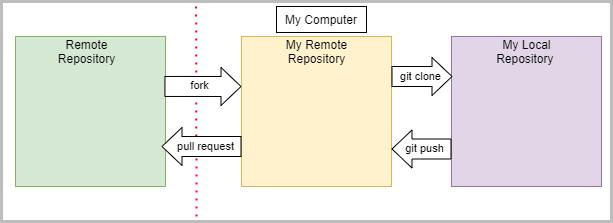

The diagram above was exported from draw.io. Its source (the exported page's mxGraphModel, read from the mxfile embedded in the PNG):
<mxGraphModel dx="2434" dy="2273" grid="1" gridSize="10" guides="1" tooltips="1" connect="1" arrows="1" fold="1" page="1" pageScale="1" pageWidth="827" pageHeight="1169" math="0" shadow="0">
  <root>
    <mxCell id="0" />
    <mxCell id="1" parent="0" />
    <mxCell id="2" value="" style="endArrow=none;dashed=1;html=1;dashPattern=1 3;strokeWidth=2;rounded=0;fillColor=default;entryX=0.319;entryY=0.008;entryDx=0;entryDy=0;entryPerimeter=0;strokeColor=#FF002B;" edge="1" target="3" parent="1">
      <mxGeometry width="50" height="50" relative="1" as="geometry">
        <mxPoint x="-645" y="-120" as="sourcePoint" />
        <mxPoint x="-490" y="-490" as="targetPoint" />
      </mxGeometry>
    </mxCell>
    <mxCell id="3" value="" style="rounded=0;whiteSpace=wrap;html=1;fillColor=none;strokeColor=#BDBDBD;strokeWidth=3;" vertex="1" parent="1">
      <mxGeometry x="-840" y="-335" width="610" height="220" as="geometry" />
    </mxCell>
    <mxCell id="4" value="" style="whiteSpace=wrap;html=1;aspect=fixed;fillColor=#d5e8d4;strokeColor=#82b366;" vertex="1" parent="1">
      <mxGeometry x="-826" y="-300" width="150" height="150" as="geometry" />
    </mxCell>
    <mxCell id="5" value="Remote Repository" style="text;html=1;strokeColor=none;fillColor=none;align=center;verticalAlign=middle;whiteSpace=wrap;rounded=0;" vertex="1" parent="1">
      <mxGeometry x="-787.5" y="-300" width="65" height="30" as="geometry" />
    </mxCell>
    <mxCell id="6" value="" style="whiteSpace=wrap;html=1;aspect=fixed;fillColor=#fff2cc;strokeColor=#d6b656;" vertex="1" parent="1">
      <mxGeometry x="-600" y="-300" width="150" height="150" as="geometry" />
    </mxCell>
    <mxCell id="7" value="My Remote Repository" style="text;html=1;strokeColor=none;fillColor=none;align=center;verticalAlign=middle;whiteSpace=wrap;rounded=0;" vertex="1" parent="1">
      <mxGeometry x="-560.5" y="-300" width="71" height="30" as="geometry" />
    </mxCell>
    <mxCell id="8" value="" style="shape=flexArrow;endArrow=classic;html=1;rounded=0;endWidth=17;endSize=6.33;targetPerimeterSpacing=0;width=20;fillColor=default;exitX=0.993;exitY=0.333;exitDx=0;exitDy=0;exitPerimeter=0;" edge="1" source="4" parent="1">
      <mxGeometry width="50" height="50" relative="1" as="geometry">
        <mxPoint x="-661" y="-250" as="sourcePoint" />
        <mxPoint x="-600" y="-250" as="targetPoint" />
        <Array as="points" />
      </mxGeometry>
    </mxCell>
    <mxCell id="9" value="fork" style="edgeLabel;html=1;align=center;verticalAlign=middle;resizable=0;points=[];" vertex="1" connectable="0" parent="8">
      <mxGeometry x="-0.0815" y="4" relative="1" as="geometry">
        <mxPoint y="3" as="offset" />
      </mxGeometry>
    </mxCell>
    <mxCell id="10" value="" style="whiteSpace=wrap;html=1;aspect=fixed;fillColor=#e1d5e7;strokeColor=#9673a6;" vertex="1" parent="1">
      <mxGeometry x="-390" y="-300" width="150" height="150" as="geometry" />
    </mxCell>
    <mxCell id="11" value="My Local Repository&amp;nbsp;" style="text;html=1;strokeColor=none;fillColor=none;align=center;verticalAlign=middle;whiteSpace=wrap;rounded=0;" vertex="1" parent="1">
      <mxGeometry x="-350" y="-300" width="71" height="30" as="geometry" />
    </mxCell>
    <mxCell id="12" value="" style="shape=flexArrow;endArrow=classic;html=1;rounded=0;endWidth=17;endSize=6.33;targetPerimeterSpacing=0;width=20;fillColor=default;" edge="1" parent="1">
      <mxGeometry width="50" height="50" relative="1" as="geometry">
        <mxPoint x="-450" y="-260" as="sourcePoint" />
        <mxPoint x="-389" y="-260" as="targetPoint" />
        <Array as="points" />
      </mxGeometry>
    </mxCell>
    <mxCell id="13" value="git clone" style="edgeLabel;html=1;align=center;verticalAlign=middle;resizable=0;points=[];" vertex="1" connectable="0" parent="12">
      <mxGeometry x="-0.0815" y="4" relative="1" as="geometry">
        <mxPoint y="3" as="offset" />
      </mxGeometry>
    </mxCell>
    <mxCell id="14" value="" style="shape=flexArrow;endArrow=classic;html=1;rounded=0;endWidth=17;endSize=6.33;targetPerimeterSpacing=0;width=20;fillColor=default;entryX=1;entryY=0.75;entryDx=0;entryDy=0;exitX=0;exitY=0.75;exitDx=0;exitDy=0;" edge="1" source="10" target="6" parent="1">
      <mxGeometry width="50" height="50" relative="1" as="geometry">
        <mxPoint x="-450" y="-140" as="sourcePoint" />
        <mxPoint x="-389" y="-140" as="targetPoint" />
        <Array as="points" />
      </mxGeometry>
    </mxCell>
    <mxCell id="15" value="git push" style="edgeLabel;html=1;align=center;verticalAlign=middle;resizable=0;points=[];" vertex="1" connectable="0" parent="14">
      <mxGeometry x="-0.0815" y="4" relative="1" as="geometry">
        <mxPoint y="-5" as="offset" />
      </mxGeometry>
    </mxCell>
    <mxCell id="16" value="" style="shape=flexArrow;endArrow=classic;html=1;rounded=0;endWidth=17;endSize=6.33;targetPerimeterSpacing=0;width=20;fillColor=default;exitX=0;exitY=0.75;exitDx=0;exitDy=0;strokeColor=default;" edge="1" parent="1">
      <mxGeometry width="50" height="50" relative="1" as="geometry">
        <mxPoint x="-600" y="-190" as="sourcePoint" />
        <mxPoint x="-680" y="-190" as="targetPoint" />
        <Array as="points" />
      </mxGeometry>
    </mxCell>
    <mxCell id="17" value="pull request" style="edgeLabel;html=1;align=center;verticalAlign=middle;resizable=0;points=[];" vertex="1" connectable="0" parent="16">
      <mxGeometry x="-0.0815" y="4" relative="1" as="geometry">
        <mxPoint y="-5" as="offset" />
      </mxGeometry>
    </mxCell>
    <mxCell id="18" value="My Computer" style="text;html=1;strokeColor=default;fillColor=default;align=center;verticalAlign=middle;whiteSpace=wrap;rounded=0;" vertex="1" parent="1">
      <mxGeometry x="-565" y="-330" width="90" height="26" as="geometry" />
    </mxCell>
  </root>
</mxGraphModel>